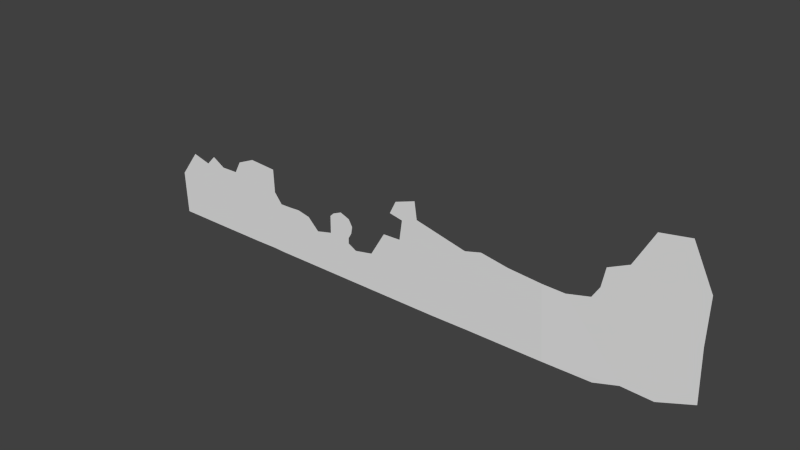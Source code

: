 # Source: level1.blend  (saved by Blender 2.66.0; exported with 4.5.12 LTS)
import bpy
from mathutils import Matrix  # noqa: F401  (used for matrix-valued properties, if any)

bpy.ops.wm.read_factory_settings(use_empty=True)
scene = bpy.context.scene
scene.name = 'Scene'

# ---- collections
col_collection_1 = bpy.data.collections.new('Collection 1'); scene.collection.children.link(col_collection_1)

# ---- world
world_world = bpy.data.worlds.new('World'); scene.world = world_world
world_world.color = (0.05088, 0.05088, 0.05088)
world_world.use_sun_shadow = False
world_world.sun_shadow_jitter_overblur = 0.0
world_world.cycles.sampling_method = 'MANUAL'
world_world.cycles.sample_map_resolution = 256

# ---- meshes
me_plane = bpy.data.meshes.new('Plane')
me_plane.from_pydata([(37.47, 0.01312, -94.37), (-32.75, 0.01312, -87.91), (-93.32, 0.01312, 9.621), (-248.7, 0.01312, -43.03), (-229.7, 0.01312, -7.471), (71.23, 0.01312, -127.4), (119.4, 0.01312, -115.9), (131.9, 0.01312, -53.33), (157.8, 0.01312, -42.26), (186.2, 0.01312, -53.16), (197.6, 0.01312, -72.62), (184.3, 0.01312, -110.3), (184.2, 0.01312, -126.5), (209.7, 0.01312, -140.1), (264.6, 0.01311, -129.3), (308.1, 0.01312, -57.27), (360.8, 0.01312, -55.39), (328.9, 0.01312, 10.54), (347.9, 0.01312, 48.33), (409.3, 0.01312, 68.87), (416.7, 0.01312, 19.13), (413.0, 0.01311, -239.7), (271.5, 0.01311, -239.8), (77.1, 0.01311, -239.8), (-103.4, 0.01311, -238.6), (-264.1, 0.01311, -239.7), (-385.6, 0.01311, -239.6), (-475.5, 0.01311, -239.4), (-480.7, 0.01312, -112.3), (-422.3, 0.01312, -34.69), (-366.8, 0.01312, -49.47), (-339.1, 0.01312, -21.27), (-90.89, 0.01312, -58.63), (-66.81, 0.01312, -88.61), (-451.0, 0.01312, -72.81), (-1.152, 0.01312, -86.13), (-23.73, 0.01311, -239.8), (-71.84, 0.01311, -239.8), (-170.5, 0.01311, -239.7), (-178.8, 0.01312, -62.09), (-175.9, 0.01312, 15.38), (-300.7, 0.01312, -43.87), (-290.5, 0.01311, -239.7), (-299.5, 0.01312, -66.85), (119.9, 0.01312, -64.48), (194.2, 0.01312, -93.38), (368.9, 0.01312, 2.313), (471.6, 0.01311, -239.6), (695.3, 0.01313, -17.8), (567.7, 0.01313, -16.78), (579.9, 0.01314, -237.8), (615.6, 0.01312, -4.016), (745.8, 0.01313, -21.89), (789.8, 0.01313, -25.46), (803.5, 0.01316, -236.3), (854.7, 1.377, -28.11), (920.3, 2.754, -12.21), (940.8, 3.186, 20.26), (951.4, 3.408, 74.6), (1008.0, 4.591, 101.1), (1061.0, 5.718, 197.2), (1142.0, 7.416, 209.1), (1198.0, 8.585, 93.82), (1195.0, 8.529, -34.74), (1199.0, 8.599, -183.2), (1100.0, 6.525, -219.6), (1012.0, 4.689, -215.0), (942.1, 3.214, -236.2)], [], [(32, 39, 38, 24), (45, 10, 9, 8, 7, 44), (43, 42, 25, 38, 39), (41, 43, 39, 40, 4, 3), (31, 30, 29, 34, 43, 41), (34, 28, 27, 26, 42, 43), (32, 2, 40, 39), (46, 20, 19, 18, 17), (6, 12, 11, 45, 44), (1, 33, 37, 36, 23, 5, 0, 35), (14, 22, 21, 16, 15), (16, 21, 47, 20, 46), (33, 32, 24, 37), (48, 51, 49, 50, 54, 53, 52), (5, 23, 22, 14, 13, 12, 6), (49, 20, 47, 50), (55, 53, 54, 67, 66, 65, 64, 63, 62, 61, 60, 59, 58, 57, 56)])
_uv = me_plane.uv_layers.new(name='UVMap')
_uv.uv.foreach_set('vector', [0.2099, 0.9723, 0.1879, 0.7632, 0.6111, 0.7218, 0.6316, 0.8809, 0.3901, 1.635, 0.3421, 1.65, 0.2922, 1.63, 0.2566, 1.567, 0.2739, 1.501, 0.2962, 1.469, 0.1577, 0.4758, 0.5697, 0.4378, 0.5788, 0.5003, 0.6111, 0.7218, 0.1879, 0.7632, 0.1029, 0.4809, 0.1577, 0.4758, 0.1879, 0.7632, 0.00554, 0.7965, 0.04114, 0.6613, 0.1188, 0.6044, 0.03622, 0.3979, 0.09343, 0.3225, 0.0394, 0.1964, 0.1197, 0.1154, 0.1577, 0.4758, 0.1029, 0.4809, 0.1197, 0.1154, 0.203, 0.03149, 0.5056, 0.0, 0.5368, 0.2129, 0.5697, 0.4378, 0.1577, 0.4758, 0.2099, 0.9723, 0.04757, 0.99, 0.00554, 0.7965, 0.1879, 0.7632, 0.2237, 2.081, 0.2003, 2.2, 0.08007, 2.2, 0.1076, 2.047, 0.1905, 1.989, 0.4178, 1.45, 0.4652, 1.6, 0.4267, 1.606, 0.3901, 1.635, 0.2962, 1.469, 0.2992, 1.1, 0.2891, 1.019, 0.6451, 0.9552, 0.6616, 1.069, 0.6964, 1.308, 0.4282, 1.332, 0.3386, 1.264, 0.3058, 1.175, 0.4993, 1.789, 0.7632, 1.768, 0.8116, 2.103, 0.3574, 2.042, 0.3438, 1.917, 0.3574, 2.042, 0.8116, 2.103, 0.8315, 2.241, 0.2003, 2.2, 0.2237, 2.081, 0.2891, 1.019, 0.2099, 0.9723, 0.6316, 0.8809, 0.6451, 0.9552, 0.3834, 2.847, 0.3234, 2.663, 0.3372, 2.545, 0.8644, 2.498, 0.9377, 3.028, 0.434, 3.068, 0.4105, 2.965, 0.4282, 1.332, 0.6964, 1.308, 0.7632, 1.768, 0.4993, 1.789, 0.5059, 1.656, 0.4652, 1.6, 0.4178, 1.45, 0.3372, 2.545, 0.2003, 2.2, 0.8315, 2.241, 0.8644, 2.498, 0.4626, 3.22, 0.434, 3.068, 0.9377, 3.028, 0.985, 3.356, 0.959, 3.529, 1.0, 3.735, 0.9477, 3.981, 0.5953, 4.024, 0.292, 4.074, 0.0, 3.982, 0.0004532, 3.787, 0.2094, 3.627, 0.2528, 3.485, 0.3777, 3.441, 0.4475, 3.381])
me_plane.use_remesh_preserve_volume = False
me_plane.use_remesh_preserve_attributes = False
me_plane.use_mirror_vertex_groups = False
me_plane.update()

# ---- objects
ob_terrain = bpy.data.objects.new('Terrain', me_plane)

# ---- transforms, parenting, visibility, modifiers, constraints
ob_terrain.location = (0.0, 0.0, 0.0)
ob_terrain.lineart.crease_threshold = 0.0

# ---- collection membership
col_collection_1.objects.link(ob_terrain)

# ---- scene / render settings (as saved in the file)
scene.frame_start = 1; scene.frame_end = 250; scene.frame_set(1)
scene.render.engine = 'BLENDER_EEVEE_NEXT'
scene.render.image_settings.color_mode = 'RGB'
scene.render.image_settings.compression = 90
scene.render.resolution_percentage = 50
scene.render.dither_intensity = 0.0
scene.render.bake_margin = 2
scene.cycles.use_denoising = False
scene.cycles.samples = 10
scene.cycles.sampling_pattern = 'TABULATED_SOBOL'
scene.cycles.light_sampling_threshold = 0.0
scene.cycles.use_adaptive_sampling = False
scene.cycles.use_light_tree = False
scene.cycles.blur_glossy = 0.0
scene.cycles.volume_bounces = 1
scene.cycles.pixel_filter_type = 'GAUSSIAN'
scene.cycles.sample_clamp_indirect = 0.0
scene.view_settings.view_transform = 'Standard'
bpy.context.view_layer.update()

# ---- added for rendering (the .blend has no active camera and no usable light): camera, sun
cam_auto = bpy.data.cameras.new('AutoCamera')
cam_auto.lens = 50.0
cam_auto.sensor_width = 36.0
cam_auto.clip_end = 28224.5
ob_auto_camera = bpy.data.objects.new('AutoCamera', cam_auto)
scene.collection.objects.link(ob_auto_camera)
ob_auto_camera.location = (1967.16, -1925.58, 1271.25)
ob_auto_camera.rotation_euler = (1.09748, -7.21219e-08, 0.694738)
scene.camera = ob_auto_camera
light_auto_sun = bpy.data.lights.new('AutoSun', 'SUN')
light_auto_sun.energy = 3.0
light_auto_sun.angle = 0.0523599
ob_auto_sun = bpy.data.objects.new('AutoSun', light_auto_sun)
scene.collection.objects.link(ob_auto_sun)
ob_auto_sun.rotation_euler = (0.872665, 0.174533, 0.523599)
bpy.context.view_layer.update()
